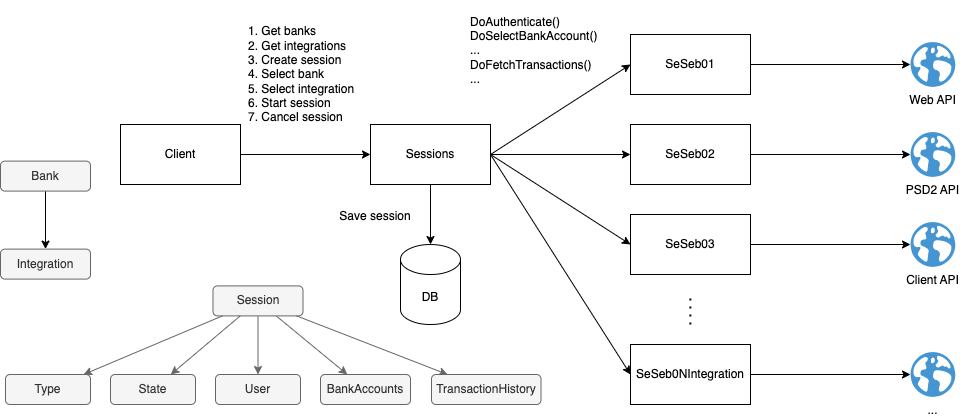

The diagram above was exported from draw.io. Its source (the exported page's mxGraphModel, read from the mxfile embedded in the PNG):
<mxGraphModel dx="2284" dy="731" grid="1" gridSize="10" guides="1" tooltips="1" connect="1" arrows="1" fold="1" page="1" pageScale="1" pageWidth="850" pageHeight="1100" math="0" shadow="0">
  <root>
    <mxCell id="0" />
    <mxCell id="1" parent="0" />
    <mxCell id="2" value="" style="edgeStyle=orthogonalEdgeStyle;rounded=0;orthogonalLoop=1;jettySize=auto;html=1;" edge="1" source="3" target="6" parent="1">
      <mxGeometry relative="1" as="geometry" />
    </mxCell>
    <mxCell id="3" value="Client" style="rounded=0;whiteSpace=wrap;html=1;" vertex="1" parent="1">
      <mxGeometry x="70" y="350" width="120" height="60" as="geometry" />
    </mxCell>
    <mxCell id="4" style="edgeStyle=orthogonalEdgeStyle;rounded=0;orthogonalLoop=1;jettySize=auto;html=1;" edge="1" source="6" target="14" parent="1">
      <mxGeometry relative="1" as="geometry" />
    </mxCell>
    <mxCell id="5" style="rounded=0;orthogonalLoop=1;jettySize=auto;html=1;exitX=1;exitY=0.5;exitDx=0;exitDy=0;entryX=0;entryY=0.5;entryDx=0;entryDy=0;" edge="1" source="6" target="8" parent="1">
      <mxGeometry relative="1" as="geometry" />
    </mxCell>
    <mxCell id="6" value="Sessions" style="rounded=0;whiteSpace=wrap;html=1;" vertex="1" parent="1">
      <mxGeometry x="320" y="350" width="120" height="60" as="geometry" />
    </mxCell>
    <mxCell id="7" style="edgeStyle=orthogonalEdgeStyle;rounded=0;orthogonalLoop=1;jettySize=auto;html=1;exitX=1;exitY=0.5;exitDx=0;exitDy=0;" edge="1" source="8" target="15" parent="1">
      <mxGeometry relative="1" as="geometry" />
    </mxCell>
    <mxCell id="8" value="SeSeb01" style="rounded=0;whiteSpace=wrap;html=1;" vertex="1" parent="1">
      <mxGeometry x="580" y="260" width="120" height="60" as="geometry" />
    </mxCell>
    <mxCell id="9" style="edgeStyle=orthogonalEdgeStyle;rounded=0;orthogonalLoop=1;jettySize=auto;html=1;exitX=1;exitY=0.5;exitDx=0;exitDy=0;" edge="1" source="10" target="16" parent="1">
      <mxGeometry relative="1" as="geometry" />
    </mxCell>
    <mxCell id="10" value="SeSeb02" style="rounded=0;whiteSpace=wrap;html=1;" vertex="1" parent="1">
      <mxGeometry x="580" y="350" width="120" height="60" as="geometry" />
    </mxCell>
    <mxCell id="11" style="edgeStyle=orthogonalEdgeStyle;rounded=0;orthogonalLoop=1;jettySize=auto;html=1;exitX=1;exitY=0.5;exitDx=0;exitDy=0;" edge="1" source="12" target="17" parent="1">
      <mxGeometry relative="1" as="geometry" />
    </mxCell>
    <mxCell id="12" value="SeSeb0NIntegration" style="rounded=0;whiteSpace=wrap;html=1;" vertex="1" parent="1">
      <mxGeometry x="580" y="570" width="120" height="60" as="geometry" />
    </mxCell>
    <mxCell id="13" value="" style="endArrow=none;dashed=1;html=1;dashPattern=1 3;strokeWidth=2;rounded=0;" edge="1" parent="1">
      <mxGeometry width="50" height="50" relative="1" as="geometry">
        <mxPoint x="639.86" y="550" as="sourcePoint" />
        <mxPoint x="639.86" y="520" as="targetPoint" />
      </mxGeometry>
    </mxCell>
    <mxCell id="14" value="DB" style="shape=cylinder3;whiteSpace=wrap;html=1;boundedLbl=1;backgroundOutline=1;size=15;" vertex="1" parent="1">
      <mxGeometry x="350" y="470" width="60" height="80" as="geometry" />
    </mxCell>
    <mxCell id="15" value="Web API" style="shadow=0;dashed=0;html=1;strokeColor=none;fillColor=#4495D1;labelPosition=center;verticalLabelPosition=bottom;verticalAlign=top;align=center;outlineConnect=0;shape=mxgraph.veeam.globe;" vertex="1" parent="1">
      <mxGeometry x="860" y="267.6" width="44.8" height="44.8" as="geometry" />
    </mxCell>
    <mxCell id="16" value="PSD2 API" style="shadow=0;dashed=0;html=1;strokeColor=none;fillColor=#4495D1;labelPosition=center;verticalLabelPosition=bottom;verticalAlign=top;align=center;outlineConnect=0;shape=mxgraph.veeam.globe;" vertex="1" parent="1">
      <mxGeometry x="860" y="357.6" width="44.8" height="44.8" as="geometry" />
    </mxCell>
    <mxCell id="17" value="..." style="shadow=0;dashed=0;html=1;strokeColor=none;fillColor=#4495D1;labelPosition=center;verticalLabelPosition=bottom;verticalAlign=top;align=center;outlineConnect=0;shape=mxgraph.veeam.globe;" vertex="1" parent="1">
      <mxGeometry x="860" y="577.6" width="44.8" height="44.8" as="geometry" />
    </mxCell>
    <mxCell id="18" style="edgeStyle=orthogonalEdgeStyle;rounded=0;orthogonalLoop=1;jettySize=auto;html=1;exitX=1;exitY=0.5;exitDx=0;exitDy=0;" edge="1" source="19" target="20" parent="1">
      <mxGeometry relative="1" as="geometry" />
    </mxCell>
    <mxCell id="19" value="SeSeb03" style="rounded=0;whiteSpace=wrap;html=1;" vertex="1" parent="1">
      <mxGeometry x="580" y="440" width="120" height="60" as="geometry" />
    </mxCell>
    <mxCell id="20" value="Client API" style="shadow=0;dashed=0;html=1;strokeColor=none;fillColor=#4495D1;labelPosition=center;verticalLabelPosition=bottom;verticalAlign=top;align=center;outlineConnect=0;shape=mxgraph.veeam.globe;" vertex="1" parent="1">
      <mxGeometry x="860" y="447.6" width="44.8" height="44.8" as="geometry" />
    </mxCell>
    <mxCell id="21" style="rounded=0;orthogonalLoop=1;jettySize=auto;html=1;exitX=1;exitY=0.5;exitDx=0;exitDy=0;entryX=0;entryY=0.5;entryDx=0;entryDy=0;" edge="1" source="6" target="10" parent="1">
      <mxGeometry relative="1" as="geometry">
        <mxPoint x="470" y="390" as="sourcePoint" />
        <mxPoint x="550" y="300" as="targetPoint" />
      </mxGeometry>
    </mxCell>
    <mxCell id="22" style="rounded=0;orthogonalLoop=1;jettySize=auto;html=1;exitX=1;exitY=0.5;exitDx=0;exitDy=0;entryX=0;entryY=0.5;entryDx=0;entryDy=0;" edge="1" source="6" target="19" parent="1">
      <mxGeometry relative="1" as="geometry">
        <mxPoint x="470" y="390" as="sourcePoint" />
        <mxPoint x="550" y="390" as="targetPoint" />
      </mxGeometry>
    </mxCell>
    <mxCell id="23" style="rounded=0;orthogonalLoop=1;jettySize=auto;html=1;exitX=1;exitY=0.5;exitDx=0;exitDy=0;entryX=0;entryY=0.5;entryDx=0;entryDy=0;" edge="1" source="6" target="12" parent="1">
      <mxGeometry relative="1" as="geometry">
        <mxPoint x="470" y="390" as="sourcePoint" />
        <mxPoint x="550" y="300" as="targetPoint" />
      </mxGeometry>
    </mxCell>
    <mxCell id="24" style="rounded=0;orthogonalLoop=1;jettySize=auto;html=1;fillColor=#f5f5f5;strokeColor=#666666;" edge="1" source="26" target="27" parent="1">
      <mxGeometry relative="1" as="geometry" />
    </mxCell>
    <mxCell id="25" style="rounded=0;orthogonalLoop=1;jettySize=auto;html=1;fillColor=#f5f5f5;strokeColor=#666666;" edge="1" source="26" target="28" parent="1">
      <mxGeometry relative="1" as="geometry" />
    </mxCell>
    <mxCell id="26" value="Session" style="rounded=1;whiteSpace=wrap;html=1;fillColor=#f5f5f5;fontColor=#333333;strokeColor=#666666;" vertex="1" parent="1">
      <mxGeometry x="162.5" y="511.4" width="90" height="30" as="geometry" />
    </mxCell>
    <mxCell id="27" value="User" style="rounded=1;whiteSpace=wrap;html=1;fillColor=#f5f5f5;fontColor=#333333;strokeColor=#666666;" vertex="1" parent="1">
      <mxGeometry x="165" y="600" width="85" height="30" as="geometry" />
    </mxCell>
    <mxCell id="28" value="BankAccounts" style="rounded=1;whiteSpace=wrap;html=1;fillColor=#f5f5f5;fontColor=#333333;strokeColor=#666666;" vertex="1" parent="1">
      <mxGeometry x="270" y="600" width="90" height="30" as="geometry" />
    </mxCell>
    <mxCell id="29" value="DoAuthenticate()&lt;div&gt;DoSelectBankAccount()&lt;/div&gt;&lt;div&gt;...&lt;/div&gt;&lt;div&gt;Do&lt;span style=&quot;background-color: transparent; color: light-dark(rgb(0, 0, 0), rgb(255, 255, 255));&quot;&gt;FetchTransactions()&lt;/span&gt;&lt;/div&gt;&lt;div&gt;...&lt;span style=&quot;background-color: transparent; color: light-dark(rgb(0, 0, 0), rgb(255, 255, 255));&quot;&gt;&lt;/span&gt;&lt;/div&gt;" style="text;html=1;align=left;verticalAlign=middle;whiteSpace=wrap;rounded=0;" vertex="1" parent="1">
      <mxGeometry x="418" y="226" width="130" height="100" as="geometry" />
    </mxCell>
    <mxCell id="30" value="1. Get banks&lt;div&gt;2. Get integrations&lt;/div&gt;&lt;div&gt;3. Create session&lt;/div&gt;&lt;div&gt;4. Select bank&lt;/div&gt;&lt;div&gt;5. Select integration&lt;/div&gt;&lt;div&gt;6. Start session&lt;/div&gt;&lt;div&gt;7. Cancel session&lt;/div&gt;" style="text;html=1;align=left;verticalAlign=middle;whiteSpace=wrap;rounded=0;" vertex="1" parent="1">
      <mxGeometry x="196" y="240" width="120" height="120" as="geometry" />
    </mxCell>
    <mxCell id="31" value="&lt;div&gt;Save session&lt;/div&gt;" style="text;html=1;align=center;verticalAlign=middle;whiteSpace=wrap;rounded=0;" vertex="1" parent="1">
      <mxGeometry x="270" y="423.6" width="110" height="37.6" as="geometry" />
    </mxCell>
    <mxCell id="32" style="rounded=0;orthogonalLoop=1;jettySize=auto;html=1;fillColor=#f5f5f5;strokeColor=#666666;" edge="1" source="26" target="33" parent="1">
      <mxGeometry relative="1" as="geometry">
        <mxPoint x="409.5" y="667" as="sourcePoint" />
      </mxGeometry>
    </mxCell>
    <mxCell id="33" value="TransactionHistory" style="rounded=1;whiteSpace=wrap;html=1;fillColor=#f5f5f5;fontColor=#333333;strokeColor=#666666;" vertex="1" parent="1">
      <mxGeometry x="381" y="600" width="109.5" height="30" as="geometry" />
    </mxCell>
    <mxCell id="34" value="Type" style="rounded=1;whiteSpace=wrap;html=1;fillColor=#f5f5f5;fontColor=#333333;strokeColor=#666666;" vertex="1" parent="1">
      <mxGeometry x="-45" y="600" width="85" height="30" as="geometry" />
    </mxCell>
    <mxCell id="35" value="State" style="rounded=1;whiteSpace=wrap;html=1;fillColor=#f5f5f5;fontColor=#333333;strokeColor=#666666;" vertex="1" parent="1">
      <mxGeometry x="60" y="600" width="85" height="30" as="geometry" />
    </mxCell>
    <mxCell id="36" value="" style="edgeStyle=orthogonalEdgeStyle;rounded=0;orthogonalLoop=1;jettySize=auto;html=1;" edge="1" source="37" target="38" parent="1">
      <mxGeometry relative="1" as="geometry" />
    </mxCell>
    <mxCell id="37" value="Bank" style="rounded=1;whiteSpace=wrap;html=1;fillColor=#f5f5f5;fontColor=#333333;strokeColor=#666666;" vertex="1" parent="1">
      <mxGeometry x="-50" y="386.6" width="90" height="30" as="geometry" />
    </mxCell>
    <mxCell id="38" value="Integration" style="rounded=1;whiteSpace=wrap;html=1;fillColor=#f5f5f5;fontColor=#333333;strokeColor=#666666;" vertex="1" parent="1">
      <mxGeometry x="-50" y="474.6" width="90" height="30" as="geometry" />
    </mxCell>
    <mxCell id="39" style="rounded=0;orthogonalLoop=1;jettySize=auto;html=1;fillColor=#f5f5f5;strokeColor=#666666;" edge="1" source="26" target="35" parent="1">
      <mxGeometry relative="1" as="geometry">
        <mxPoint x="217.5" y="551" as="sourcePoint" />
        <mxPoint x="217.5" y="610" as="targetPoint" />
      </mxGeometry>
    </mxCell>
    <mxCell id="40" style="rounded=0;orthogonalLoop=1;jettySize=auto;html=1;fillColor=#f5f5f5;strokeColor=#666666;" edge="1" source="26" target="34" parent="1">
      <mxGeometry relative="1" as="geometry">
        <mxPoint x="199.5" y="551" as="sourcePoint" />
        <mxPoint x="130.5" y="610" as="targetPoint" />
      </mxGeometry>
    </mxCell>
  </root>
</mxGraphModel>